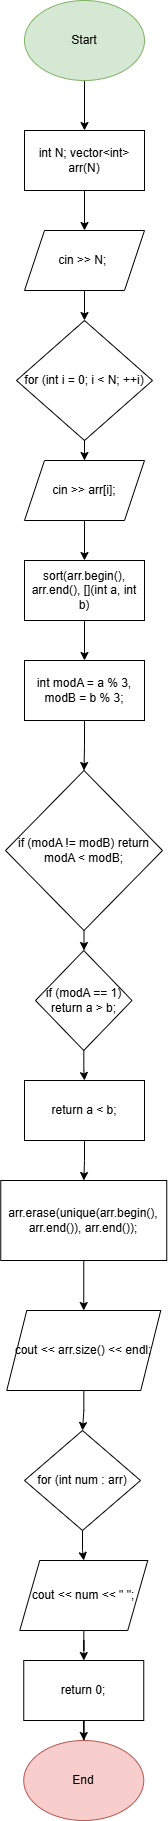

The diagram above was exported from draw.io. Its source (the exported page's mxGraphModel, read from the mxfile embedded in the PNG):
<mxGraphModel dx="2390" dy="1243" grid="1" gridSize="10" guides="1" tooltips="1" connect="1" arrows="1" fold="1" page="1" pageScale="1" pageWidth="827" pageHeight="1169" math="0" shadow="0">
  <root>
    <mxCell id="0" />
    <mxCell id="1" parent="0" />
    <mxCell id="mB6ewm3DisdkcdpsXvFD-6" value="" style="edgeStyle=orthogonalEdgeStyle;rounded=0;orthogonalLoop=1;jettySize=auto;html=1;entryX=0.5;entryY=1;entryDx=0;entryDy=0;" edge="1" parent="1" source="mB6ewm3DisdkcdpsXvFD-1" target="mB6ewm3DisdkcdpsXvFD-14">
      <mxGeometry relative="1" as="geometry" />
    </mxCell>
    <mxCell id="mB6ewm3DisdkcdpsXvFD-1" value="Start" style="ellipse;whiteSpace=wrap;html=1;fillColor=#d5e8d4;strokeColor=#82b366;" vertex="1" parent="1">
      <mxGeometry x="354" width="120" height="80" as="geometry" />
    </mxCell>
    <mxCell id="mB6ewm3DisdkcdpsXvFD-8" style="edgeStyle=orthogonalEdgeStyle;rounded=0;orthogonalLoop=1;jettySize=auto;html=1;entryX=0.5;entryY=0;entryDx=0;entryDy=0;" edge="1" parent="1" source="mB6ewm3DisdkcdpsXvFD-5" target="mB6ewm3DisdkcdpsXvFD-7">
      <mxGeometry relative="1" as="geometry" />
    </mxCell>
    <mxCell id="mB6ewm3DisdkcdpsXvFD-5" value="cin &amp;gt;&amp;gt; N;&amp;nbsp;" style="shape=parallelogram;perimeter=parallelogramPerimeter;whiteSpace=wrap;html=1;fixedSize=1;" vertex="1" parent="1">
      <mxGeometry x="354" y="230" width="120" height="60" as="geometry" />
    </mxCell>
    <mxCell id="mB6ewm3DisdkcdpsXvFD-9" style="edgeStyle=orthogonalEdgeStyle;rounded=0;orthogonalLoop=1;jettySize=auto;html=1;" edge="1" parent="1" source="mB6ewm3DisdkcdpsXvFD-7" target="mB6ewm3DisdkcdpsXvFD-10">
      <mxGeometry relative="1" as="geometry">
        <mxPoint x="414" y="490" as="targetPoint" />
      </mxGeometry>
    </mxCell>
    <mxCell id="mB6ewm3DisdkcdpsXvFD-7" value="for (int i = 0; i &amp;lt; N; ++i)" style="rhombus;whiteSpace=wrap;html=1;" vertex="1" parent="1">
      <mxGeometry x="346" y="320" width="136" height="120" as="geometry" />
    </mxCell>
    <mxCell id="mB6ewm3DisdkcdpsXvFD-11" style="edgeStyle=orthogonalEdgeStyle;rounded=0;orthogonalLoop=1;jettySize=auto;html=1;" edge="1" parent="1" source="mB6ewm3DisdkcdpsXvFD-10" target="mB6ewm3DisdkcdpsXvFD-12">
      <mxGeometry relative="1" as="geometry">
        <mxPoint x="414" y="570" as="targetPoint" />
      </mxGeometry>
    </mxCell>
    <mxCell id="mB6ewm3DisdkcdpsXvFD-10" value="cin &gt;&gt; arr[i];" style="rounded=0;whiteSpace=wrap;html=1;shape=parallelogram;perimeter=parallelogramPerimeter;fixedSize=1;" vertex="1" parent="1">
      <mxGeometry x="354" y="460" width="120" height="60" as="geometry" />
    </mxCell>
    <mxCell id="mB6ewm3DisdkcdpsXvFD-13" style="edgeStyle=orthogonalEdgeStyle;rounded=0;orthogonalLoop=1;jettySize=auto;html=1;" edge="1" parent="1" source="mB6ewm3DisdkcdpsXvFD-12" target="mB6ewm3DisdkcdpsXvFD-16">
      <mxGeometry relative="1" as="geometry">
        <mxPoint x="414" y="690" as="targetPoint" />
      </mxGeometry>
    </mxCell>
    <mxCell id="mB6ewm3DisdkcdpsXvFD-12" value="sort(arr.begin(), arr.end(), [](int a, int b)" style="rounded=0;whiteSpace=wrap;html=1;" vertex="1" parent="1">
      <mxGeometry x="354" y="560" width="120" height="60" as="geometry" />
    </mxCell>
    <mxCell id="mB6ewm3DisdkcdpsXvFD-15" style="edgeStyle=orthogonalEdgeStyle;rounded=0;orthogonalLoop=1;jettySize=auto;html=1;entryX=0.5;entryY=0;entryDx=0;entryDy=0;" edge="1" parent="1" source="mB6ewm3DisdkcdpsXvFD-14" target="mB6ewm3DisdkcdpsXvFD-5">
      <mxGeometry relative="1" as="geometry" />
    </mxCell>
    <mxCell id="mB6ewm3DisdkcdpsXvFD-14" value="int N; vector&amp;lt;int&amp;gt; arr(N)" style="rounded=0;whiteSpace=wrap;html=1;direction=west;" vertex="1" parent="1">
      <mxGeometry x="354" y="130" width="120" height="60" as="geometry" />
    </mxCell>
    <mxCell id="mB6ewm3DisdkcdpsXvFD-17" style="edgeStyle=orthogonalEdgeStyle;rounded=0;orthogonalLoop=1;jettySize=auto;html=1;" edge="1" parent="1" source="mB6ewm3DisdkcdpsXvFD-16" target="mB6ewm3DisdkcdpsXvFD-18">
      <mxGeometry relative="1" as="geometry">
        <mxPoint x="414" y="770" as="targetPoint" />
      </mxGeometry>
    </mxCell>
    <mxCell id="mB6ewm3DisdkcdpsXvFD-16" value="int modA = a % 3, modB = b % 3;" style="rounded=0;whiteSpace=wrap;html=1;" vertex="1" parent="1">
      <mxGeometry x="354" y="660" width="120" height="60" as="geometry" />
    </mxCell>
    <mxCell id="mB6ewm3DisdkcdpsXvFD-19" style="edgeStyle=orthogonalEdgeStyle;rounded=0;orthogonalLoop=1;jettySize=auto;html=1;" edge="1" parent="1" source="mB6ewm3DisdkcdpsXvFD-18" target="mB6ewm3DisdkcdpsXvFD-20">
      <mxGeometry relative="1" as="geometry">
        <mxPoint x="413.5" y="980" as="targetPoint" />
      </mxGeometry>
    </mxCell>
    <mxCell id="mB6ewm3DisdkcdpsXvFD-18" value="if (modA != modB) return modA &lt; modB;" style="rhombus;whiteSpace=wrap;html=1;" vertex="1" parent="1">
      <mxGeometry x="335" y="770" width="157" height="160" as="geometry" />
    </mxCell>
    <mxCell id="mB6ewm3DisdkcdpsXvFD-21" style="edgeStyle=orthogonalEdgeStyle;rounded=0;orthogonalLoop=1;jettySize=auto;html=1;" edge="1" parent="1" source="mB6ewm3DisdkcdpsXvFD-20" target="mB6ewm3DisdkcdpsXvFD-23">
      <mxGeometry relative="1" as="geometry">
        <mxPoint x="413.25" y="1090" as="targetPoint" />
      </mxGeometry>
    </mxCell>
    <mxCell id="mB6ewm3DisdkcdpsXvFD-20" value="if (modA == 1) return a &amp;gt; b;" style="rhombus;whiteSpace=wrap;html=1;" vertex="1" parent="1">
      <mxGeometry x="365" y="950" width="96.5" height="100" as="geometry" />
    </mxCell>
    <mxCell id="mB6ewm3DisdkcdpsXvFD-24" style="edgeStyle=orthogonalEdgeStyle;rounded=0;orthogonalLoop=1;jettySize=auto;html=1;" edge="1" parent="1" source="mB6ewm3DisdkcdpsXvFD-23" target="mB6ewm3DisdkcdpsXvFD-25">
      <mxGeometry relative="1" as="geometry">
        <mxPoint x="414" y="1190" as="targetPoint" />
      </mxGeometry>
    </mxCell>
    <mxCell id="mB6ewm3DisdkcdpsXvFD-23" value="return a &lt; b;" style="rounded=0;whiteSpace=wrap;html=1;" vertex="1" parent="1">
      <mxGeometry x="354" y="1080" width="120" height="60" as="geometry" />
    </mxCell>
    <mxCell id="mB6ewm3DisdkcdpsXvFD-26" style="edgeStyle=orthogonalEdgeStyle;rounded=0;orthogonalLoop=1;jettySize=auto;html=1;" edge="1" parent="1" source="mB6ewm3DisdkcdpsXvFD-25" target="mB6ewm3DisdkcdpsXvFD-27">
      <mxGeometry relative="1" as="geometry">
        <mxPoint x="413.25" y="1320" as="targetPoint" />
      </mxGeometry>
    </mxCell>
    <UserObject label="arr.erase(unique(arr.begin(), arr.end()), arr.end());" id="mB6ewm3DisdkcdpsXvFD-25">
      <mxCell style="rounded=0;whiteSpace=wrap;html=1;" vertex="1" parent="1">
        <mxGeometry x="330.25" y="1180" width="166" height="80" as="geometry" />
      </mxCell>
    </UserObject>
    <mxCell id="mB6ewm3DisdkcdpsXvFD-28" style="edgeStyle=orthogonalEdgeStyle;rounded=0;orthogonalLoop=1;jettySize=auto;html=1;" edge="1" parent="1" source="mB6ewm3DisdkcdpsXvFD-27" target="mB6ewm3DisdkcdpsXvFD-29">
      <mxGeometry relative="1" as="geometry">
        <mxPoint x="413.25" y="1430" as="targetPoint" />
      </mxGeometry>
    </mxCell>
    <UserObject label="cout &lt;&lt; arr.size() &lt;&lt; endl;" id="mB6ewm3DisdkcdpsXvFD-27">
      <mxCell style="shape=parallelogram;perimeter=parallelogramPerimeter;whiteSpace=wrap;html=1;fixedSize=1;" vertex="1" parent="1">
        <mxGeometry x="336.25" y="1310" width="154" height="80" as="geometry" />
      </mxCell>
    </UserObject>
    <mxCell id="mB6ewm3DisdkcdpsXvFD-31" style="edgeStyle=orthogonalEdgeStyle;rounded=0;orthogonalLoop=1;jettySize=auto;html=1;" edge="1" parent="1" source="mB6ewm3DisdkcdpsXvFD-29" target="mB6ewm3DisdkcdpsXvFD-32">
      <mxGeometry relative="1" as="geometry">
        <mxPoint x="412" y="1580" as="targetPoint" />
      </mxGeometry>
    </mxCell>
    <mxCell id="mB6ewm3DisdkcdpsXvFD-29" value="for (int num : arr)" style="rhombus;whiteSpace=wrap;html=1;" vertex="1" parent="1">
      <mxGeometry x="354" y="1430" width="116" height="100" as="geometry" />
    </mxCell>
    <mxCell id="mB6ewm3DisdkcdpsXvFD-33" style="edgeStyle=orthogonalEdgeStyle;rounded=0;orthogonalLoop=1;jettySize=auto;html=1;" edge="1" parent="1" source="mB6ewm3DisdkcdpsXvFD-32" target="mB6ewm3DisdkcdpsXvFD-34">
      <mxGeometry relative="1" as="geometry">
        <mxPoint x="413.25" y="1690" as="targetPoint" />
      </mxGeometry>
    </mxCell>
    <mxCell id="mB6ewm3DisdkcdpsXvFD-32" value="cout &lt;&lt; num &lt;&lt; &quot; &quot;;" style="shape=parallelogram;perimeter=parallelogramPerimeter;whiteSpace=wrap;html=1;fixedSize=1;" vertex="1" parent="1">
      <mxGeometry x="349.25" y="1560" width="128" height="70" as="geometry" />
    </mxCell>
    <mxCell id="mB6ewm3DisdkcdpsXvFD-36" style="edgeStyle=orthogonalEdgeStyle;rounded=0;orthogonalLoop=1;jettySize=auto;html=1;" edge="1" parent="1" source="mB6ewm3DisdkcdpsXvFD-34" target="mB6ewm3DisdkcdpsXvFD-37">
      <mxGeometry relative="1" as="geometry">
        <mxPoint x="413.25" y="1780" as="targetPoint" />
      </mxGeometry>
    </mxCell>
    <mxCell id="mB6ewm3DisdkcdpsXvFD-34" value="return 0;" style="rounded=0;whiteSpace=wrap;html=1;" vertex="1" parent="1">
      <mxGeometry x="353.25" y="1660" width="120" height="60" as="geometry" />
    </mxCell>
    <mxCell id="mB6ewm3DisdkcdpsXvFD-37" value="End" style="ellipse;whiteSpace=wrap;html=1;fillColor=#f8cecc;strokeColor=#b85450;" vertex="1" parent="1">
      <mxGeometry x="353.25" y="1740" width="120" height="80" as="geometry" />
    </mxCell>
  </root>
</mxGraphModel>